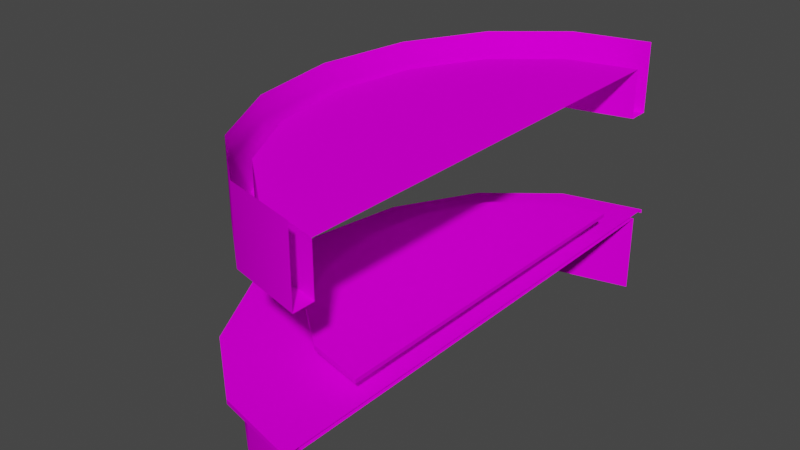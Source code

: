 # Source: VSL_karaokebar02.blend  (saved by Blender 2.93.20; exported with 4.5.12 LTS)
import bpy
from mathutils import Matrix  # noqa: F401  (used for matrix-valued properties, if any)

bpy.ops.wm.read_factory_settings(use_empty=True)
scene = bpy.context.scene
scene.name = 'Scene'

# ---- images (referenced by path relative to the original .blend; pixels are not part of the script)
import os
ASSET_DIR = os.environ.get("B2B_ASSET_DIR", "")  # directory of the original .blend (textures are referenced by path, not embedded)
HERE = os.path.dirname(os.path.abspath(__file__))  # packed textures are extracted next to this script under _unpacked/

def load_image(name, relpath, width, height, colorspace="sRGB"):
    """Load a texture the original file referenced (path relative to the .blend, or extracted next to this script)."""
    p = next((c for c in (os.path.join(HERE, relpath), os.path.join(ASSET_DIR, relpath)) if relpath and os.path.exists(c)), "")
    if p:
        img = bpy.data.images.load(p, check_existing=True)
        img.name = name
    else:  # same state as the original file: an image datablock whose file is absent (Cycles renders it pink)
        img = bpy.data.images.new(name, width, height)
        img.source = "FILE"
        img.filepath = "//" + (relpath or name)
    img.colorspace_settings.name = colorspace
    return img
img_kab02lochraster_tiff = load_image('kab02lochraster.TIFF', 'kab02lochraster.TIFF', 1024, 1024, 'sRGB')
img_kab02redwoodmap_tiff = load_image('kab02redwoodmap.TIFF', 'kab02redwoodmap.TIFF', 1024, 1024, 'sRGB')

# ---- materials (node trees are filled in below, after node groups)
mat_vslkab02lochraster = bpy.data.materials.new('VSLkab02lochraster')
mat_vslkab02lochraster.use_transparent_shadow = False
mat_vslkab02lochraster.roughness = 0.9623
mat_vslkab02lochraster.specular_intensity = 0.0
mat_vslkab02redwood = bpy.data.materials.new('VSLkab02redwood')
mat_vslkab02redwood.use_transparent_shadow = False
mat_vslkab02redwood.roughness = 0.9623
mat_vslkab02redwood.specular_intensity = 0.0
mat_vslkab02chrome = bpy.data.materials.new('VSLkab02chrome')
mat_vslkab02chrome.use_transparent_shadow = False
mat_vslkab02chrome.roughness = 0.9623
mat_vslkab02chrome.specular_intensity = 0.0

# ---- node groups
ng_auto_smooth = bpy.data.node_groups.new('Auto Smooth', 'GeometryNodeTree')
_s = ng_auto_smooth.interface.new_socket(name='Geometry', in_out='OUTPUT', socket_type='NodeSocketGeometry')
_s = ng_auto_smooth.interface.new_socket(name='Geometry', in_out='INPUT', socket_type='NodeSocketGeometry')
_s = ng_auto_smooth.interface.new_socket(name='Angle', in_out='INPUT', socket_type='NodeSocketFloat')
_s.subtype = 'ANGLE'
_s.min_value = 0.0
_s.max_value = 3.142
ng_auto_smooth.is_modifier = True
_N = ng_auto_smooth.nodes; _L = ng_auto_smooth.links
n0 = _N.new('NodeGroupOutput'); n0.name = 'Group Output'; n0.location = (480, -100)
n1 = _N.new('NodeGroupInput'); n1.name = 'Group Input'; n1.location = (-420, -300)
n2 = _N.new('NodeGroupInput'); n2.name = 'Group Input.001'; n2.location = (-60, -100)
n3 = _N.new('GeometryNodeSetShadeSmooth'); n3.name = 'Set Shade Smooth'; n3.location = (120, -100)
n3.domain = 'EDGE'
n4 = _N.new('GeometryNodeSetShadeSmooth'); n4.name = 'Set Shade Smooth.001'; n4.location = (300, -100)
n5 = _N.new('GeometryNodeInputMeshEdgeAngle'); n5.name = 'Edge Angle'; n5.location = (-420, -220)
n6 = _N.new('GeometryNodeInputEdgeSmooth'); n6.name = 'Is Edge Smooth'; n6.location = (-60, -160)
n7 = _N.new('GeometryNodeInputShadeSmooth'); n7.name = 'Is Face Smooth'; n7.location = (-240, -340)
n8 = _N.new('FunctionNodeBooleanMath'); n8.name = 'Boolean Math'; n8.location = (-60, -220)
n9 = _N.new('FunctionNodeCompare'); n9.name = 'Compare'; n9.location = (-240, -180)
n9.operation = 'LESS_EQUAL'
_L.new(n5.outputs[0], n9.inputs[0])
_L.new(n4.outputs[0], n0.inputs[0])
_L.new(n1.outputs[1], n9.inputs[1])
_L.new(n9.outputs[0], n8.inputs[0])
_L.new(n7.outputs[0], n8.inputs[1])
_L.new(n2.outputs[0], n3.inputs[0])
_L.new(n6.outputs[0], n3.inputs[1])
_L.new(n3.outputs[0], n4.inputs[0])
_L.new(n8.outputs[0], n3.inputs[2])
n0.is_active_output = True

# ---- material node trees
mat_vslkab02lochraster.use_nodes = True; mat_vslkab02lochraster.node_tree.nodes.clear()
_N = mat_vslkab02lochraster.node_tree.nodes; _L = mat_vslkab02lochraster.node_tree.links
n0 = _N.new('ShaderNodeBsdfPrincipled'); n0.name = 'Principled BSDF'; n0.location = (10, 300)
n0.distribution = 'GGX'
n0.subsurface_method = 'BURLEY'
n0.inputs[2].default_value = 0.9623
n0.inputs[3].default_value = 1.45
n0.inputs[13].default_value = 0.0
n0.inputs[27].default_value = (0.0, 0.0, 0.0, 1.0)
n0.inputs[28].default_value = 1.0
n1 = _N.new('ShaderNodeOutputMaterial'); n1.name = 'Material Output'; n1.location = (300, 300)
n2 = _N.new('ShaderNodeTexImage'); n2.name = 'Image Texture'; n2.location = (-300, 600)
n2.image = img_kab02lochraster_tiff
_L.new(n0.outputs[0], n1.inputs[0])
_L.new(n2.outputs[0], n0.inputs[0])
n1.is_active_output = True
mat_vslkab02redwood.use_nodes = True; mat_vslkab02redwood.node_tree.nodes.clear()
_N = mat_vslkab02redwood.node_tree.nodes; _L = mat_vslkab02redwood.node_tree.links
n0 = _N.new('ShaderNodeBsdfPrincipled'); n0.name = 'Principled BSDF'; n0.location = (10, 300)
n0.distribution = 'GGX'
n0.subsurface_method = 'BURLEY'
n0.inputs[2].default_value = 0.9623
n0.inputs[3].default_value = 1.45
n0.inputs[13].default_value = 0.0
n0.inputs[27].default_value = (0.0, 0.0, 0.0, 1.0)
n0.inputs[28].default_value = 1.0
n1 = _N.new('ShaderNodeOutputMaterial'); n1.name = 'Material Output'; n1.location = (300, 300)
n2 = _N.new('ShaderNodeTexImage'); n2.name = 'Image Texture'; n2.location = (-300, 600)
n2.image = img_kab02redwoodmap_tiff
_L.new(n0.outputs[0], n1.inputs[0])
_L.new(n2.outputs[0], n0.inputs[0])
n1.is_active_output = True
mat_vslkab02chrome.use_nodes = True; mat_vslkab02chrome.node_tree.nodes.clear()
_N = mat_vslkab02chrome.node_tree.nodes; _L = mat_vslkab02chrome.node_tree.links
n0 = _N.new('ShaderNodeBsdfPrincipled'); n0.name = 'Principled BSDF'; n0.location = (10, 300)
n0.distribution = 'GGX'
n0.subsurface_method = 'BURLEY'
n0.inputs[2].default_value = 0.9623
n0.inputs[3].default_value = 1.45
n0.inputs[13].default_value = 0.0
n0.inputs[27].default_value = (0.0, 0.0, 0.0, 1.0)
n0.inputs[28].default_value = 1.0
n1 = _N.new('ShaderNodeOutputMaterial'); n1.name = 'Material Output'; n1.location = (300, 300)
_L.new(n0.outputs[0], n1.inputs[0])
n1.is_active_output = True

# ---- world
world_world = bpy.data.worlds.new('World'); scene.world = world_world
world_world.use_nodes = True; world_world.node_tree.nodes.clear()
_N = world_world.node_tree.nodes; _L = world_world.node_tree.links
n0 = _N.new('ShaderNodeOutputWorld'); n0.name = 'World Output'; n0.location = (300, 300)
n1 = _N.new('ShaderNodeBackground'); n1.name = 'Background'; n1.location = (10, 300)
n1.inputs[0].default_value = (0.05088, 0.05088, 0.05088, 1.0)
_L.new(n1.outputs[0], n0.inputs[0])
n0.is_active_output = True
world_world.color = (0.05088, 0.05088, 0.05088)
world_world.use_sun_shadow = False
world_world.sun_shadow_jitter_overblur = 0.0

# ---- meshes
me_vsl_karaokebar02 = bpy.data.meshes.new('VSL_karaokebar02')
me_vsl_karaokebar02.from_pydata([(-1.034, -0.6134, -1.132), (-0.4881, -0.6134, 2.137), (0.3288, -0.6134, -2.756), (1.292, -0.6134, -2.984), (-0.4881, -0.6134, -2.106), (-1.034, -0.6134, 1.164), (-1.226, -0.6134, 0.01557), (0.3288, -0.6134, 2.787), (1.292, -0.6134, 0.01556), (1.292, -0.6134, 3.016), (1.292, -1.613, -2.984), (0.3288, -1.613, -2.756), (-0.4881, -1.613, -2.106), (-1.034, -1.613, -1.132), (-1.226, -1.613, 0.01555), (-1.034, -1.613, 1.164), (-0.4881, -1.613, 2.137), (0.3288, -1.613, 2.787), (1.292, -1.613, 3.016), (-0.7905, 1.417, -1.057), (-0.7905, 0.7996, -1.057), (-0.9596, 1.417, -0.006026), (0.4119, 0.7996, 2.531), (0.3297, 0.7996, -2.788), (-0.7905, 1.417, 1.045), (-0.02528, -0.2752, -1.597), (-0.4609, 0.7996, 2.123), (0.4119, 1.417, -2.543), (0.4119, 0.7996, -2.543), (-0.9891, 0.7996, 1.146), (-0.4609, 0.7996, -2.135), (-0.9891, 0.7996, -1.158), (-0.02528, -0.2752, 1.585), (0.5654, -0.3252, 2.073), (-0.42, -0.3252, 0.855), (0.5654, -0.3252, -2.085), (-0.42, -0.3252, -0.8671), (1.262, -0.2752, -0.006026), (1.292, -0.5631, 0.01555), (0.2645, -0.5631, 2.972), (1.262, 1.417, -0.006026), (-0.3089, 1.417, -1.947), (-0.3089, 0.7996, 1.935), (-0.3089, 1.417, 1.935), (0.3297, 0.7996, 2.776), (-0.7905, 0.7996, 1.045), (-0.9596, 0.7996, -0.006026), (-0.3089, 0.7996, -1.947), (1.262, 0.7996, -2.752), (1.262, 0.7996, 2.74), (0.4119, 1.417, 2.531), (1.262, 1.417, 2.74), (1.262, 1.417, -2.752), (1.262, 0.7996, -3.017), (1.262, 1.682, 3.005), (1.262, 0.7996, 3.005), (0.3297, 1.682, 2.776), (-0.4609, 1.683, 2.123), (-0.9891, 1.683, 1.146), (-1.175, 1.683, -0.006026), (-1.175, 0.7996, -0.006026), (-0.9891, 1.683, -1.158), (-0.4609, 1.683, -2.135), (0.3297, 1.683, -2.788), (1.262, 1.683, -3.017), (1.262, -0.3252, 2.244), (0.5654, -0.2752, 2.073), (-0.42, -0.2752, 0.855), (-0.5586, -0.3252, -0.006026), (-0.42, -0.2752, -0.8671), (1.262, -0.3252, -2.256), (1.262, -0.3252, -0.006026), (1.262, -0.2752, 2.244), (-0.02528, -0.3252, 1.585), (-0.5586, -0.2752, -0.006026), (-0.02528, -0.3252, -1.597), (1.262, -0.2752, -2.256), (0.5654, -0.2752, -2.085), (1.292, -0.6131, -3.184), (1.292, -0.5631, -3.184), (0.2645, -0.6131, -2.941), (-0.6068, -0.6131, -2.247), (0.2645, -0.5631, -2.941), (-1.189, -0.6131, -1.209), (-0.6068, -0.5631, -2.247), (-1.189, -0.5631, -1.209), (-1.393, -0.6131, 0.01557), (-1.393, -0.5631, 0.01557), (-1.189, -0.6131, 1.24), (-1.189, -0.5631, 1.24), (-0.6068, -0.6131, 2.278), (-0.6068, -0.5631, 2.278), (0.2645, -0.6131, 2.972), (1.292, -0.6131, 3.216), (1.292, -0.5631, 3.216), (0.2346, -0.5656, 1.38), (0.2346, -0.3184, 1.38), (0.1846, -0.3184, 1.294), (0.1846, -0.5656, 1.294), (0.08462, -0.5656, 1.294), (0.03461, -0.5656, 1.38), (0.08462, -0.3184, 1.294), (0.03461, -0.3184, 1.38), (0.08462, -0.5656, 1.467), (0.08462, -0.3184, 1.467), (0.1846, -0.5656, 1.467), (0.1846, -0.3184, 1.467), (-0.241, -0.5656, -0.07996), (-0.191, -0.3184, 0.006638), (-0.241, -0.3184, -0.07996), (-0.341, -0.5656, -0.07996), (-0.341, -0.3184, -0.07996), (-0.391, -0.5656, 0.006639), (-0.341, -0.5656, 0.09325), (-0.391, -0.3184, 0.006638), (-0.341, -0.3184, 0.09324), (-0.241, -0.5656, 0.09325), (-0.191, -0.5656, 0.006639), (-0.241, -0.3184, 0.09324), (0.2346, -0.5656, -1.409), (0.2346, -0.3184, -1.409), (0.1846, -0.5656, -1.496), (0.1846, -0.3184, -1.496), (0.08462, -0.5656, -1.496), (0.08462, -0.3184, -1.496), (0.03461, -0.3184, -1.409), (0.03461, -0.5656, -1.409), (0.08462, -0.5656, -1.323), (0.08462, -0.3184, -1.323), (0.1846, -0.5656, -1.323), (0.1846, -0.3184, -1.323)], [], [(4, 8, 2), (6, 8, 0), (1, 8, 5), (2, 8, 3), (0, 8, 4), (5, 8, 6), (7, 8, 1), (9, 8, 7), (44, 55, 54, 56), (13, 0, 4, 12), (16, 1, 5, 15), (15, 5, 6, 14), (12, 4, 2, 11), (18, 9, 7, 17), (113, 115, 114, 112), (11, 2, 3, 10), (48, 52, 27, 28), (63, 64, 53, 23), (121, 122, 120, 119), (46, 45, 29, 60), (72, 66, 33, 65), (93, 94, 39, 92), (84, 38, 82), (43, 42, 45, 24), (53, 48, 28, 23), (42, 22, 44, 26), (21, 40, 24), (110, 111, 109, 107), (76, 37, 71, 70), (73, 71, 33), (66, 37, 32), (87, 38, 85), (91, 38, 89), (21, 46, 20, 19), (41, 40, 19), (47, 41, 19, 20), (30, 31, 61, 62), (43, 40, 50), (60, 29, 58, 59), (47, 20, 31, 30), (31, 20, 46, 60), (45, 42, 26, 29), (68, 71, 34), (69, 25, 75, 36), (86, 88, 89, 87), (75, 71, 36), (67, 37, 74), (69, 37, 25), (82, 38, 79), (85, 38, 84), (89, 38, 87), (39, 38, 91), (94, 38, 39), (24, 40, 43), (19, 40, 21), (27, 40, 41), (28, 47, 30, 23), (50, 40, 51), (52, 40, 27), (41, 47, 28, 27), (22, 49, 55, 44), (17, 7, 1, 16), (31, 60, 59, 61), (127, 128, 125, 126), (129, 130, 128, 127), (29, 26, 57, 58), (33, 71, 65), (77, 76, 70, 35), (34, 71, 73), (90, 91, 89, 88), (36, 71, 68), (32, 67, 34, 73), (35, 71, 75), (80, 82, 79, 78), (70, 71, 35), (74, 69, 36, 68), (72, 37, 66), (32, 37, 67), (74, 37, 69), (25, 37, 77), (77, 37, 76), (99, 101, 97, 98), (51, 49, 22, 50), (92, 39, 91, 90), (72, 65, 71, 37), (67, 74, 68, 34), (25, 77, 35, 75), (26, 44, 56, 57), (123, 124, 122, 121), (81, 84, 82, 80), (86, 87, 85, 83), (103, 104, 102, 100), (95, 96, 106, 105), (62, 63, 23, 30), (119, 120, 130, 129), (83, 85, 84, 81), (46, 21, 24, 45), (107, 109, 108, 117), (117, 108, 118, 116), (66, 32, 73, 33), (14, 6, 0, 13), (98, 97, 96, 95), (42, 43, 50, 22), (100, 102, 101, 99), (126, 125, 124, 123), (105, 106, 104, 103), (112, 114, 111, 110), (116, 118, 115, 113)])
me_vsl_karaokebar02.polygons.foreach_set('use_smooth', [True] * 108)
me_vsl_karaokebar02.polygons.foreach_set('material_index', [0, 0, 0, 0, 0, 0, 0, 0, 1, 0, 0, 0, 0, 0, 2, 0, 1, 1, 2, 1, 1, 1, 1, 1, 1, 1, 1, 2, 1, 1, 1, 1, 1, 1, 1, 1, 1, 1, 1, 1, 1, 1, 1, 1, 1, 1, 1, 1, 1, 1, 1, 1, 1, 1, 1, 1, 1, 1, 1, 1, 1, 0, 1, 2, 2, 1, 1, 1, 1, 1, 1, 1, 1, 1, 1, 1, 1, 1, 1, 1, 1, 2, 1, 1, 1, 1, 1, 1, 2, 1, 1, 2, 2, 1, 2, 1, 1, 2, 2, 1, 0, 2, 1, 2, 2, 2, 2, 2])
_uv = me_vsl_karaokebar02.uv_layers.new(name='UVMap')
_uv.uv.foreach_set('vector', [37.51, 9.995, 75.0, 9.995, 43.77, 9.995, 25.0, 9.995, -25.0, 9.995, 31.26, 9.995, 12.49, 9.995, -25.0, 9.995, 18.74, 9.995, 43.77, 9.995, 75.0, 9.995, 50.02, 9.995, 31.26, 9.995, 75.0, 9.995, 37.51, 9.995, 18.74, 9.995, -25.0, 9.995, 25.0, 9.995, 6.232, 9.995, -25.0, 9.995, 12.49, 9.995, -0.01935, 9.995, -25.0, 9.995, 6.232, 9.995, 0.2729, 0.2057, -0.4678, 0.2057, -0.4678, 0.7943, 0.2729, 0.7943, 31.26, 0.005005, 31.26, 9.995, 37.51, 9.995, 37.51, 0.005005, 12.49, 0.005005, 12.49, 9.995, 18.74, 9.995, 18.74, 0.005005, 18.74, 0.005005, 18.74, 9.995, 25.0, 9.995, 25.0, 0.005005, 37.51, 0.005005, 37.51, 9.995, 43.77, 9.995, 43.77, 0.005005, -0.01935, 0.005005, -0.01935, 9.995, 6.232, 9.995, 6.232, 0.005005, 0.4167, 0.0, 0.4167, 1.0, 0.25, 1.0, 0.25, 0.0, 43.77, 0.005005, 43.77, 9.995, 50.02, 9.995, 50.02, 0.005005, -0.4678, 0.2057, -0.4678, 0.6172, 0.2076, 0.6172, 0.2076, 0.2057, 0.7271, 0.7943, 1.468, 0.7943, 1.468, 0.2057, 0.7271, 0.2057, 0.9167, 0.0, 0.9167, 1.0, 0.75, 1.0, 0.75, 0.0, 1.297, 0.5, 1.163, 1.2, 1.32, 1.268, 1.468, 0.5, 0.4993, 0.000488, 0.4369, 0.000488, 0.4369, 0.9995, 0.4993, 0.9995, 0.000427, -0.2218, 0.000427, 1.222, 0.06287, 1.222, 0.06287, -0.2218, 1.01, -0.01227, 0.5, 0.4982, 1.167, 0.2219, 1.794, 0.6172, 1.794, 0.2057, 1.2, 0.2057, 1.2, 0.6172, -0.4678, -1.508, -0.4678, -1.33, 0.2076, -1.191, 0.2729, -1.355, 0.7802, 1.794, 0.2076, 2.191, 0.2729, 2.355, 0.9009, 1.919, 1.297, 0.5, -0.4678, 0.5, 1.163, 1.2, 0.08331, 0.0, 0.08331, 1.0, -0.08331, 1.0, -0.08331, 0.0, 0.000671, 0.000488, 0.25, 0.000488, 0.25, 0.9995, 0.000671, 0.9995, 0.8532, 0.1447, 0.5, 0.4979, 0.9615, 0.3068, 0.9615, 0.3068, 0.5, 0.4979, 0.8532, 0.1447, 0.5, -0.2236, 0.5, 0.4982, 0.7762, -0.1687, -0.01038, -0.01227, 0.5, 0.4982, 0.2238, -0.1687, 0.5, 0.6172, 0.5, 0.2057, -0.2004, 0.2057, -0.2004, 0.6172, 0.7802, -0.7943, -0.4678, 0.5, 1.163, -0.2004, -0.7943, 0.2057, -0.7943, 0.6172, -0.2004, 0.6172, -0.2004, 0.2057, 1.919, 0.2057, 1.268, 0.2057, 1.268, 0.7943, 1.919, 0.7943, 0.7802, 1.794, -0.4678, 0.5, 0.2076, 2.191, 0.5, 0.2057, -0.2682, 0.2057, -0.2682, 0.7943, 0.5, 0.7943, 0.7802, -0.7943, 1.163, -0.2004, 1.32, -0.2682, 0.9009, -0.9195, 1.32, -0.2682, 1.163, -0.2004, 1.297, 0.5, 1.468, 0.5, 1.163, 1.2, 0.7802, 1.794, 0.9009, 1.919, 1.32, 1.268, 0.5, -0.001587, 0.5, 0.4979, 0.6912, 0.03644, 0.1877, 0.000488, 0.1255, 0.000488, 0.1255, 0.9995, 0.1877, 0.9995, 0.25, -0.2218, 0.1877, -0.2218, 0.1877, 1.222, 0.25, 1.222, 0.1468, 0.1447, 0.5, 0.4979, 0.3088, 0.03644, 0.6912, 0.03644, 0.5, 0.4979, 0.5, -0.001587, 0.3088, 0.03644, 0.5, 0.4979, 0.1468, 0.1447, 1.167, 0.2219, 0.5, 0.4982, 1.222, 0.4982, 0.7762, -0.1687, 0.5, 0.4982, 1.01, -0.01227, 0.2238, -0.1687, 0.5, 0.4982, 0.5, -0.2236, -0.1669, 0.2219, 0.5, 0.4982, -0.01038, -0.01227, -0.2218, 0.4982, 0.5, 0.4982, -0.1669, 0.2219, 1.163, 1.2, -0.4678, 0.5, 0.7802, 1.794, 1.163, -0.2004, -0.4678, 0.5, 1.297, 0.5, 0.2076, -1.191, -0.4678, 0.5, 0.7802, -0.7943, 0.2076, -1.191, 0.7802, -0.7943, 0.9009, -0.9195, 0.2729, -1.355, 0.2076, 2.191, -0.4678, 0.5, -0.4678, 2.33, -0.4678, -1.33, -0.4678, 0.5, 0.2076, -1.191, 0.7802, 0.6172, 0.7802, 0.2057, 0.2076, 0.2057, 0.2076, 0.6172, 0.2076, 2.191, -0.4678, 2.33, -0.4678, 2.508, 0.2729, 2.355, 6.232, 0.005005, 6.232, 9.995, 12.49, 9.995, 12.49, 0.005005, 1.268, 0.2057, 0.5, 0.2057, 0.5, 0.7943, 1.268, 0.7943, 0.4167, 0.0, 0.4167, 1.0, 0.25, 1.0, 0.25, 0.0, 0.5833, 0.0, 0.5833, 1.0, 0.4167, 1.0, 0.4167, 0.0, -0.2682, 0.2057, -0.9195, 0.2057, -0.9195, 0.7943, -0.2682, 0.7943, 0.9615, 0.3068, 0.5, 0.4979, 0.9995, 0.4979, 0.06311, 0.000488, 0.000671, 0.000488, 0.000671, 0.9995, 0.06311, 0.9995, 0.6912, 0.03644, 0.5, 0.4979, 0.8532, 0.1447, 0.1253, -0.2218, 0.1253, 1.222, 0.1877, 1.222, 0.1877, -0.2218, 0.3088, 0.03644, 0.5, 0.4979, 0.5, -0.001587, 0.3745, 0.000488, 0.3123, 0.000488, 0.3123, 0.9995, 0.3745, 0.9995, 0.03851, 0.3068, 0.5, 0.4979, 0.1468, 0.1447, 0.4371, -0.2218, 0.4371, 1.222, 0.4996, 1.222, 0.4996, -0.2218, 0.000488, 0.4979, 0.5, 0.4979, 0.03851, 0.3068, 0.25, 0.000488, 0.1877, 0.000488, 0.1877, 0.9995, 0.25, 0.9995, 0.9995, 0.4979, 0.5, 0.4979, 0.9615, 0.3068, 0.8532, 0.1447, 0.5, 0.4979, 0.6912, 0.03644, 0.5, -0.001587, 0.5, 0.4979, 0.3088, 0.03644, 0.1468, 0.1447, 0.5, 0.4979, 0.03851, 0.3068, 0.03851, 0.3068, 0.5, 0.4979, 0.000488, 0.4979, 0.08331, 0.0, 0.08331, 1.0, -0.08331, 1.0, -0.08331, 0.0, 1.468, 0.6172, 1.468, 0.2057, 0.7924, 0.2057, 0.7924, 0.6172, 0.06287, -0.2218, 0.06287, 1.222, 0.1253, 1.222, 0.1253, -0.2218, 0.4993, 0.000488, 0.4993, 0.9995, 0.25, 0.9995, 0.25, 0.000488, 0.3123, 0.000488, 0.25, 0.000488, 0.25, 0.9995, 0.3123, 0.9995, 0.1255, 0.000488, 0.06311, 0.000488, 0.06311, 0.9995, 0.1255, 0.9995, 0.9009, 0.2057, 0.2729, 0.2057, 0.2729, 0.7943, 0.9009, 0.7943, 0.08331, 0.0, 0.08331, 1.0, -0.08331, 1.0, -0.08331, 0.0, 0.3747, -0.2218, 0.3747, 1.222, 0.4371, 1.222, 0.4371, -0.2218, 0.25, -0.2218, 0.25, 1.222, 0.3123, 1.222, 0.3123, -0.2218, 0.4167, 0.0, 0.4167, 1.0, 0.25, 1.0, 0.25, 0.0, 0.75, 0.0, 0.75, 1.0, 0.5833, 1.0, 0.5833, 0.0, 0.09912, 0.7943, 0.7271, 0.7943, 0.7271, 0.2057, 0.09912, 0.2057, 0.75, 0.0, 0.75, 1.0, 0.5833, 1.0, 0.5833, 0.0, 0.3123, -0.2218, 0.3123, 1.222, 0.3747, 1.222, 0.3747, -0.2218, 0.5, 0.2057, 0.5, 0.6172, 1.2, 0.6172, 1.2, 0.2057, 0.9167, 0.0, 0.9167, 1.0, 0.75, 1.0, 0.75, 0.0, 0.75, 0.0, 0.75, 1.0, 0.5833, 1.0, 0.5833, 0.0, 0.4369, 0.000488, 0.3745, 0.000488, 0.3745, 0.9995, 0.4369, 0.9995, 25.0, 0.005005, 25.0, 9.995, 31.26, 9.995, 31.26, 0.005005, 0.9167, 0.0, 0.9167, 1.0, 0.75, 1.0, 0.75, 0.0, 0.2198, 0.2057, 0.2198, 0.6172, 0.7924, 0.6172, 0.7924, 0.2057, 0.25, 0.0, 0.25, 1.0, 0.08331, 1.0, 0.08331, 0.0, 0.25, 0.0, 0.25, 1.0, 0.08331, 1.0, 0.08331, 0.0, 0.5833, 0.0, 0.5833, 1.0, 0.4167, 1.0, 0.4167, 0.0, 0.25, 0.0, 0.25, 1.0, 0.08331, 1.0, 0.08331, 0.0, 0.5833, 0.0, 0.5833, 1.0, 0.4167, 1.0, 0.4167, 0.0])
me_vsl_karaokebar02.materials.append(mat_vslkab02lochraster)
me_vsl_karaokebar02.materials.append(mat_vslkab02redwood)
me_vsl_karaokebar02.materials.append(mat_vslkab02chrome)
me_vsl_karaokebar02.use_remesh_fix_poles = True
me_vsl_karaokebar02.use_remesh_preserve_attributes = False
me_vsl_karaokebar02.update()

# ---- objects
ob_vsl_karaokebar02 = bpy.data.objects.new('VSL_karaokebar02', me_vsl_karaokebar02)

# ---- transforms, parenting, visibility, modifiers, constraints
ob_vsl_karaokebar02.location = (5.045, 14.91, 6.717)
ob_vsl_karaokebar02.rotation_euler = (1.571, 0.0, 0.0)
_m = ob_vsl_karaokebar02.modifiers.new('Auto Smooth', 'NODES')
_m.node_group = ng_auto_smooth
_gi = [s.identifier for s in ng_auto_smooth.interface.items_tree if s.item_type == 'SOCKET' and s.in_out == 'INPUT']
_m[_gi[1]] = 1.047  # Angle
_m = ob_vsl_karaokebar02.modifiers.new('WeightedNormal', 'WEIGHTED_NORMAL')
_m.keep_sharp = True

# ---- collection membership
scene.collection.objects.link(ob_vsl_karaokebar02)

# ---- scene / render settings (as saved in the file)
scene.frame_start = 1; scene.frame_end = 250; scene.frame_set(1)
scene.render.engine = 'BLENDER_EEVEE_NEXT'
scene.cycles.use_denoising = False
scene.cycles.samples = 128
scene.cycles.sampling_pattern = 'TABULATED_SOBOL'
scene.cycles.use_adaptive_sampling = False
scene.cycles.use_light_tree = False
scene.view_settings.view_transform = 'Filmic'
bpy.context.view_layer.update()

# ---- added for rendering (the .blend has no active camera and no usable light): camera, sun
cam_auto = bpy.data.cameras.new('AutoCamera')
cam_auto.lens = 50.0
cam_auto.sensor_width = 36.0
cam_auto.clip_end = 1000.0
ob_auto_camera = bpy.data.objects.new('AutoCamera', cam_auto)
scene.collection.objects.link(ob_auto_camera)
ob_auto_camera.location = (12.1031, 6.35887, 12.4391)
ob_auto_camera.rotation_euler = (1.09748, -7.21219e-08, 0.694738)
scene.camera = ob_auto_camera
light_auto_sun = bpy.data.lights.new('AutoSun', 'SUN')
light_auto_sun.energy = 3.0
light_auto_sun.angle = 0.0523599
ob_auto_sun = bpy.data.objects.new('AutoSun', light_auto_sun)
scene.collection.objects.link(ob_auto_sun)
ob_auto_sun.rotation_euler = (0.872665, 0.174533, 0.523599)
bpy.context.view_layer.update()

